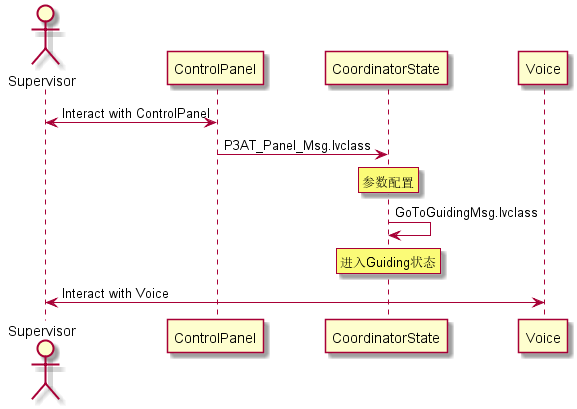

The diagram above was rendered by PlantUML. Its source (embedded in the PNG):
@startuml
actor Supervisor
Supervisor <-> ControlPanel : Interact with ControlPanel
ControlPanel -> CoordinatorState : P3AT_Panel_Msg.lvclass
rnote over CoordinatorState : 参数配置
CoordinatorState -> CoordinatorState : GoToGuidingMsg.lvclass
rnote over CoordinatorState : 进入Guiding状态
Supervisor <-> Voice : Interact with Voice
@enduml